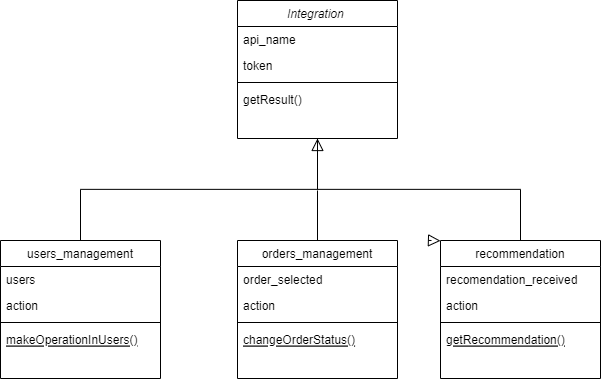

The diagram above was exported from draw.io. Its source (the exported page's mxGraphModel, read from the mxfile embedded in the PNG):
<mxGraphModel dx="1311" dy="574" grid="1" gridSize="10" guides="1" tooltips="1" connect="1" arrows="1" fold="1" page="1" pageScale="1" pageWidth="827" pageHeight="1169" math="0" shadow="0">
  <root>
    <mxCell id="WIyWlLk6GJQsqaUBKTNV-0" />
    <mxCell id="WIyWlLk6GJQsqaUBKTNV-1" parent="WIyWlLk6GJQsqaUBKTNV-0" />
    <mxCell id="zkfFHV4jXpPFQw0GAbJ--0" value="Integration " style="swimlane;fontStyle=2;align=center;verticalAlign=top;childLayout=stackLayout;horizontal=1;startSize=26;horizontalStack=0;resizeParent=1;resizeLast=0;collapsible=1;marginBottom=0;rounded=0;shadow=0;strokeWidth=1;" parent="WIyWlLk6GJQsqaUBKTNV-1" vertex="1">
      <mxGeometry x="327" y="120" width="160" height="138" as="geometry">
        <mxRectangle x="230" y="140" width="160" height="26" as="alternateBounds" />
      </mxGeometry>
    </mxCell>
    <mxCell id="zkfFHV4jXpPFQw0GAbJ--1" value="api_name" style="text;align=left;verticalAlign=top;spacingLeft=4;spacingRight=4;overflow=hidden;rotatable=0;points=[[0,0.5],[1,0.5]];portConstraint=eastwest;" parent="zkfFHV4jXpPFQw0GAbJ--0" vertex="1">
      <mxGeometry y="26" width="160" height="26" as="geometry" />
    </mxCell>
    <mxCell id="zkfFHV4jXpPFQw0GAbJ--2" value="token" style="text;align=left;verticalAlign=top;spacingLeft=4;spacingRight=4;overflow=hidden;rotatable=0;points=[[0,0.5],[1,0.5]];portConstraint=eastwest;rounded=0;shadow=0;html=0;" parent="zkfFHV4jXpPFQw0GAbJ--0" vertex="1">
      <mxGeometry y="52" width="160" height="26" as="geometry" />
    </mxCell>
    <mxCell id="zkfFHV4jXpPFQw0GAbJ--4" value="" style="line;html=1;strokeWidth=1;align=left;verticalAlign=middle;spacingTop=-1;spacingLeft=3;spacingRight=3;rotatable=0;labelPosition=right;points=[];portConstraint=eastwest;" parent="zkfFHV4jXpPFQw0GAbJ--0" vertex="1">
      <mxGeometry y="78" width="160" height="8" as="geometry" />
    </mxCell>
    <mxCell id="zkfFHV4jXpPFQw0GAbJ--5" value="getResult()" style="text;align=left;verticalAlign=top;spacingLeft=4;spacingRight=4;overflow=hidden;rotatable=0;points=[[0,0.5],[1,0.5]];portConstraint=eastwest;" parent="zkfFHV4jXpPFQw0GAbJ--0" vertex="1">
      <mxGeometry y="86" width="160" height="26" as="geometry" />
    </mxCell>
    <mxCell id="zkfFHV4jXpPFQw0GAbJ--6" value="users_management" style="swimlane;fontStyle=0;align=center;verticalAlign=top;childLayout=stackLayout;horizontal=1;startSize=26;horizontalStack=0;resizeParent=1;resizeLast=0;collapsible=1;marginBottom=0;rounded=0;shadow=0;strokeWidth=1;" parent="WIyWlLk6GJQsqaUBKTNV-1" vertex="1">
      <mxGeometry x="90" y="360" width="160" height="138" as="geometry">
        <mxRectangle x="130" y="380" width="160" height="26" as="alternateBounds" />
      </mxGeometry>
    </mxCell>
    <mxCell id="zkfFHV4jXpPFQw0GAbJ--7" value="users" style="text;align=left;verticalAlign=top;spacingLeft=4;spacingRight=4;overflow=hidden;rotatable=0;points=[[0,0.5],[1,0.5]];portConstraint=eastwest;" parent="zkfFHV4jXpPFQw0GAbJ--6" vertex="1">
      <mxGeometry y="26" width="160" height="26" as="geometry" />
    </mxCell>
    <mxCell id="zkfFHV4jXpPFQw0GAbJ--8" value="action" style="text;align=left;verticalAlign=top;spacingLeft=4;spacingRight=4;overflow=hidden;rotatable=0;points=[[0,0.5],[1,0.5]];portConstraint=eastwest;rounded=0;shadow=0;html=0;" parent="zkfFHV4jXpPFQw0GAbJ--6" vertex="1">
      <mxGeometry y="52" width="160" height="26" as="geometry" />
    </mxCell>
    <mxCell id="zkfFHV4jXpPFQw0GAbJ--9" value="" style="line;html=1;strokeWidth=1;align=left;verticalAlign=middle;spacingTop=-1;spacingLeft=3;spacingRight=3;rotatable=0;labelPosition=right;points=[];portConstraint=eastwest;" parent="zkfFHV4jXpPFQw0GAbJ--6" vertex="1">
      <mxGeometry y="78" width="160" height="8" as="geometry" />
    </mxCell>
    <mxCell id="zkfFHV4jXpPFQw0GAbJ--10" value="makeOperationInUsers()" style="text;align=left;verticalAlign=top;spacingLeft=4;spacingRight=4;overflow=hidden;rotatable=0;points=[[0,0.5],[1,0.5]];portConstraint=eastwest;fontStyle=4" parent="zkfFHV4jXpPFQw0GAbJ--6" vertex="1">
      <mxGeometry y="86" width="160" height="26" as="geometry" />
    </mxCell>
    <mxCell id="zkfFHV4jXpPFQw0GAbJ--12" value="" style="endArrow=none;endSize=10;endFill=0;shadow=0;strokeWidth=1;rounded=0;edgeStyle=elbowEdgeStyle;elbow=vertical;html=1;" parent="WIyWlLk6GJQsqaUBKTNV-1" source="zkfFHV4jXpPFQw0GAbJ--6" target="zkfFHV4jXpPFQw0GAbJ--0" edge="1">
      <mxGeometry width="160" relative="1" as="geometry">
        <mxPoint x="307" y="203" as="sourcePoint" />
        <mxPoint x="307" y="203" as="targetPoint" />
      </mxGeometry>
    </mxCell>
    <mxCell id="zkfFHV4jXpPFQw0GAbJ--16" value="" style="endArrow=block;endSize=10;endFill=0;shadow=0;strokeWidth=1;rounded=0;edgeStyle=elbowEdgeStyle;elbow=vertical;" parent="WIyWlLk6GJQsqaUBKTNV-1" source="nxZNmUT2MBcR5e5Fs0Tm-4" target="zkfFHV4jXpPFQw0GAbJ--0" edge="1">
      <mxGeometry width="160" relative="1" as="geometry">
        <mxPoint x="520.9999999999998" y="360" as="sourcePoint" />
        <mxPoint x="417" y="271" as="targetPoint" />
      </mxGeometry>
    </mxCell>
    <mxCell id="nxZNmUT2MBcR5e5Fs0Tm-10" value="" style="endArrow=block;endSize=10;endFill=0;shadow=0;strokeWidth=1;rounded=0;edgeStyle=elbowEdgeStyle;elbow=vertical;" edge="1" parent="WIyWlLk6GJQsqaUBKTNV-1" target="nxZNmUT2MBcR5e5Fs0Tm-4">
      <mxGeometry width="160" relative="1" as="geometry">
        <mxPoint x="520.9999999999998" y="360" as="sourcePoint" />
        <mxPoint x="407" y="258" as="targetPoint" />
      </mxGeometry>
    </mxCell>
    <mxCell id="nxZNmUT2MBcR5e5Fs0Tm-4" value="recommendation" style="swimlane;fontStyle=0;align=center;verticalAlign=top;childLayout=stackLayout;horizontal=1;startSize=26;horizontalStack=0;resizeParent=1;resizeLast=0;collapsible=1;marginBottom=0;rounded=0;shadow=0;strokeWidth=1;" vertex="1" parent="WIyWlLk6GJQsqaUBKTNV-1">
      <mxGeometry x="530" y="360" width="160" height="138" as="geometry">
        <mxRectangle x="130" y="380" width="160" height="26" as="alternateBounds" />
      </mxGeometry>
    </mxCell>
    <mxCell id="nxZNmUT2MBcR5e5Fs0Tm-5" value="recomendation_received" style="text;align=left;verticalAlign=top;spacingLeft=4;spacingRight=4;overflow=hidden;rotatable=0;points=[[0,0.5],[1,0.5]];portConstraint=eastwest;" vertex="1" parent="nxZNmUT2MBcR5e5Fs0Tm-4">
      <mxGeometry y="26" width="160" height="26" as="geometry" />
    </mxCell>
    <mxCell id="nxZNmUT2MBcR5e5Fs0Tm-6" value="action" style="text;align=left;verticalAlign=top;spacingLeft=4;spacingRight=4;overflow=hidden;rotatable=0;points=[[0,0.5],[1,0.5]];portConstraint=eastwest;rounded=0;shadow=0;html=0;" vertex="1" parent="nxZNmUT2MBcR5e5Fs0Tm-4">
      <mxGeometry y="52" width="160" height="26" as="geometry" />
    </mxCell>
    <mxCell id="nxZNmUT2MBcR5e5Fs0Tm-7" value="" style="line;html=1;strokeWidth=1;align=left;verticalAlign=middle;spacingTop=-1;spacingLeft=3;spacingRight=3;rotatable=0;labelPosition=right;points=[];portConstraint=eastwest;" vertex="1" parent="nxZNmUT2MBcR5e5Fs0Tm-4">
      <mxGeometry y="78" width="160" height="8" as="geometry" />
    </mxCell>
    <mxCell id="nxZNmUT2MBcR5e5Fs0Tm-8" value="getRecommendation()" style="text;align=left;verticalAlign=top;spacingLeft=4;spacingRight=4;overflow=hidden;rotatable=0;points=[[0,0.5],[1,0.5]];portConstraint=eastwest;fontStyle=4" vertex="1" parent="nxZNmUT2MBcR5e5Fs0Tm-4">
      <mxGeometry y="86" width="160" height="26" as="geometry" />
    </mxCell>
    <mxCell id="nxZNmUT2MBcR5e5Fs0Tm-11" value="orders_management" style="swimlane;fontStyle=0;align=center;verticalAlign=top;childLayout=stackLayout;horizontal=1;startSize=26;horizontalStack=0;resizeParent=1;resizeLast=0;collapsible=1;marginBottom=0;rounded=0;shadow=0;strokeWidth=1;" vertex="1" parent="WIyWlLk6GJQsqaUBKTNV-1">
      <mxGeometry x="327" y="360" width="160" height="138" as="geometry">
        <mxRectangle x="130" y="380" width="160" height="26" as="alternateBounds" />
      </mxGeometry>
    </mxCell>
    <mxCell id="nxZNmUT2MBcR5e5Fs0Tm-12" value="order_selected" style="text;align=left;verticalAlign=top;spacingLeft=4;spacingRight=4;overflow=hidden;rotatable=0;points=[[0,0.5],[1,0.5]];portConstraint=eastwest;" vertex="1" parent="nxZNmUT2MBcR5e5Fs0Tm-11">
      <mxGeometry y="26" width="160" height="26" as="geometry" />
    </mxCell>
    <mxCell id="nxZNmUT2MBcR5e5Fs0Tm-13" value="action" style="text;align=left;verticalAlign=top;spacingLeft=4;spacingRight=4;overflow=hidden;rotatable=0;points=[[0,0.5],[1,0.5]];portConstraint=eastwest;rounded=0;shadow=0;html=0;" vertex="1" parent="nxZNmUT2MBcR5e5Fs0Tm-11">
      <mxGeometry y="52" width="160" height="26" as="geometry" />
    </mxCell>
    <mxCell id="nxZNmUT2MBcR5e5Fs0Tm-14" value="" style="line;html=1;strokeWidth=1;align=left;verticalAlign=middle;spacingTop=-1;spacingLeft=3;spacingRight=3;rotatable=0;labelPosition=right;points=[];portConstraint=eastwest;" vertex="1" parent="nxZNmUT2MBcR5e5Fs0Tm-11">
      <mxGeometry y="78" width="160" height="8" as="geometry" />
    </mxCell>
    <mxCell id="nxZNmUT2MBcR5e5Fs0Tm-15" value="changeOrderStatus()" style="text;align=left;verticalAlign=top;spacingLeft=4;spacingRight=4;overflow=hidden;rotatable=0;points=[[0,0.5],[1,0.5]];portConstraint=eastwest;fontStyle=4" vertex="1" parent="nxZNmUT2MBcR5e5Fs0Tm-11">
      <mxGeometry y="86" width="160" height="26" as="geometry" />
    </mxCell>
    <mxCell id="nxZNmUT2MBcR5e5Fs0Tm-17" value="" style="endArrow=none;html=1;rounded=0;exitX=0.5;exitY=0;exitDx=0;exitDy=0;" edge="1" parent="WIyWlLk6GJQsqaUBKTNV-1" source="nxZNmUT2MBcR5e5Fs0Tm-11">
      <mxGeometry width="50" height="50" relative="1" as="geometry">
        <mxPoint x="210" y="300" as="sourcePoint" />
        <mxPoint x="407" y="310" as="targetPoint" />
      </mxGeometry>
    </mxCell>
  </root>
</mxGraphModel>